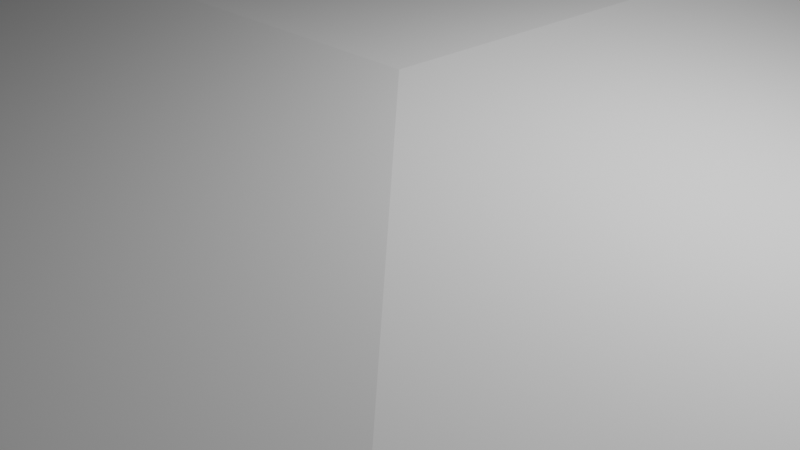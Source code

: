 # Source: Map1.blend  (saved by Blender 2.82.7; exported with 4.5.12 LTS)
import bpy
from mathutils import Matrix  # noqa: F401  (used for matrix-valued properties, if any)

bpy.ops.wm.read_factory_settings(use_empty=True)
scene = bpy.context.scene
scene.name = 'Scene'

# ---- collections
col_collection = bpy.data.collections.new('Collection'); scene.collection.children.link(col_collection)

# ---- world
world_world = bpy.data.worlds.new('World'); scene.world = world_world
world_world.use_nodes = True; world_world.node_tree.nodes.clear()
_N = world_world.node_tree.nodes; _L = world_world.node_tree.links
n0 = _N.new('ShaderNodeOutputWorld'); n0.name = 'World Output'; n0.location = (300, 300)
n1 = _N.new('ShaderNodeBackground'); n1.name = 'Background'; n1.location = (10, 300)
n1.inputs[0].default_value = (0.05088, 0.05088, 0.05088, 1.0)
_L.new(n1.outputs[0], n0.inputs[0])
n0.is_active_output = True
world_world.color = (0.05088, 0.05088, 0.05088)
world_world.use_sun_shadow = False
world_world.sun_shadow_jitter_overblur = 0.0

# ---- cameras
cam_camera = bpy.data.cameras.new('Camera')
cam_camera.clip_end = 100.0
cam_camera.ortho_scale = 7.314

# ---- lights
light_light = bpy.data.lights.new('Light', 'POINT')
light_light.transmission_factor = 0.0
light_light.energy = 1000.0
light_light.shadow_soft_size = 0.1
light_light.shadow_maximum_resolution = 0.006
light_light.use_absolute_resolution = True

# ---- meshes
me_landscape = bpy.data.meshes.new('Landscape')
me_landscape.from_pydata([(-1.0, -1.0, 0.0), (-1.0, -0.5, 0.0), (-1.0, 0.0, 0.07891), (-1.0, 0.5, 0.07891), (-1.0, 1.0, 0.07891), (-0.5, -1.0, 0.0), (-0.5, -0.5, 0.0), (-0.5, 0.0, 0.07891), (-0.5, 0.5, 0.07891), (-0.5, 1.0, 0.07891), (0.0, -1.0, 0.0), (0.0, -0.5, 0.0), (0.0, 0.0, 0.07891), (0.0, 0.5, 0.07891), (0.0, 1.0, 0.07891), (0.5, -1.0, 0.0), (0.5, -0.5, 0.0), (0.5, 0.0, 0.0), (0.5, 0.5, 0.0), (0.5, 1.0, 0.0), (1.0, -1.0, 0.0), (1.0, -0.5, 0.0), (1.0, 0.0, 0.0), (1.0, 0.5, 0.0), (1.0, 1.0, 0.0)], [], [(1, 0, 5, 6), (2, 1, 6, 7), (3, 2, 7, 8), (4, 3, 8, 9), (6, 5, 10, 11), (7, 6, 11, 12), (8, 7, 12, 13), (9, 8, 13, 14), (11, 10, 15, 16), (12, 11, 16, 17), (13, 12, 17, 18), (14, 13, 18, 19), (16, 15, 20, 21), (17, 16, 21, 22), (18, 17, 22, 23), (19, 18, 23, 24)])
me_landscape.use_remesh_fix_poles = True
me_landscape.use_remesh_preserve_attributes = False
me_landscape.use_mirror_vertex_groups = False
me_landscape.update()

# ---- objects
ob_light = bpy.data.objects.new('Light', light_light)
ob_camera = bpy.data.objects.new('Camera', cam_camera)
ob_landscape = bpy.data.objects.new('Landscape', me_landscape)

# ---- transforms, parenting, visibility, modifiers, constraints
ob_light.location = (4.076, 1.005, 5.904)
ob_light.rotation_euler = (0.6503, 0.05522, 1.866)
ob_light.lock_rotations_4d = False
ob_light.empty_display_type = 'ARROWS'
ob_light.color = (0.0, 0.0, 0.0, 0.0)
ob_light.lineart.crease_threshold = 0.0
ob_camera.location = (7.359, -6.926, 4.958)
ob_camera.rotation_euler = (1.109, 0.0, 0.8149)
ob_camera.lock_rotations_4d = False
ob_camera.empty_display_type = 'ARROWS'
ob_camera.color = (0.0, 0.0, 0.0, 0.0)
ob_camera.display_type = 'WIRE'
ob_camera.lineart.crease_threshold = 0.0
ob_landscape.location = (0.0, 0.0, 0.0)
ob_landscape.scale = (20.0, 20.0, 20.0)
ob_landscape.lineart.crease_threshold = 0.0

# ---- collection membership
col_collection.objects.link(ob_light)
col_collection.objects.link(ob_camera)
col_collection.objects.link(ob_landscape)

# ---- scene / render settings (as saved in the file)
scene.camera = ob_camera
scene.frame_start = 1; scene.frame_end = 250; scene.frame_set(1)
scene.render.engine = 'BLENDER_EEVEE_NEXT'
scene.cycles.use_denoising = False
scene.cycles.samples = 128
scene.cycles.sampling_pattern = 'TABULATED_SOBOL'
scene.cycles.use_adaptive_sampling = False
scene.cycles.use_light_tree = False
scene.view_settings.view_transform = 'Filmic'
bpy.context.view_layer.update()
